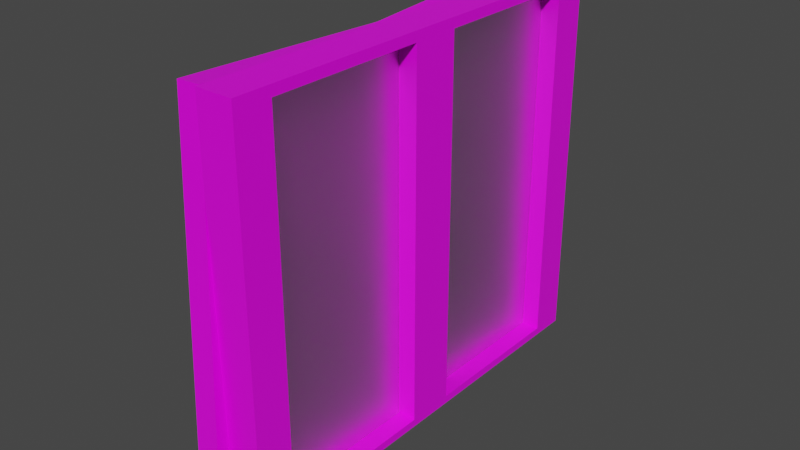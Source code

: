 # Source: window2.blend  (saved by Blender 3.1.7; exported with 4.5.12 LTS)
import bpy
from mathutils import Matrix  # noqa: F401  (used for matrix-valued properties, if any)

bpy.ops.wm.read_factory_settings(use_empty=True)
scene = bpy.context.scene
scene.name = 'Scene'

# ---- collections
col_collection = bpy.data.collections.new('Collection'); scene.collection.children.link(col_collection)

# ---- images (referenced by path relative to the original .blend; pixels are not part of the script)
import os
ASSET_DIR = os.environ.get("B2B_ASSET_DIR", "")  # directory of the original .blend (textures are referenced by path, not embedded)
HERE = os.path.dirname(os.path.abspath(__file__))  # packed textures are extracted next to this script under _unpacked/

def load_image(name, relpath, width, height, colorspace="sRGB"):
    """Load a texture the original file referenced (path relative to the .blend, or extracted next to this script)."""
    p = next((c for c in (os.path.join(HERE, relpath), os.path.join(ASSET_DIR, relpath)) if relpath and os.path.exists(c)), "")
    if p:
        img = bpy.data.images.load(p, check_existing=True)
        img.name = name
    else:  # same state as the original file: an image datablock whose file is absent (Cycles renders it pink)
        img = bpy.data.images.new(name, width, height)
        img.source = "FILE"
        img.filepath = "//" + (relpath or name)
    img.colorspace_settings.name = colorspace
    return img
img_wood1_jpg = load_image('Wood1.jpg', 'Wood1.jpg', 1024, 1024, 'sRGB')

# ---- materials (node trees are filled in below, after node groups)
mat_material_001 = bpy.data.materials.new('Material.001')
mat_material = bpy.data.materials.new('Material')
mat_material.alpha_threshold = 0.0
mat_material.line_color = (0.0, 0.0, 0.0, 1.0)

# ---- material node trees
mat_material_001.use_nodes = True; mat_material_001.node_tree.nodes.clear()
_N = mat_material_001.node_tree.nodes; _L = mat_material_001.node_tree.links
n0 = _N.new('ShaderNodeBsdfPrincipled'); n0.name = 'Principled BSDF'; n0.location = (10, 300)
n0.distribution = 'GGX'
n0.subsurface_method = 'RANDOM_WALK_SKIN'
n0.inputs[3].default_value = 1.45
n0.inputs[18].default_value = 1.0
n0.inputs[27].default_value = (0.0, 0.0, 0.0, 1.0)
n0.inputs[28].default_value = 1.0
n1 = _N.new('ShaderNodeOutputMaterial'); n1.name = 'Material Output'; n1.location = (300, 300)
_L.new(n0.outputs[0], n1.inputs[0])
n1.is_active_output = True
mat_material.use_nodes = True; mat_material.node_tree.nodes.clear()
_N = mat_material.node_tree.nodes; _L = mat_material.node_tree.links
n0 = _N.new('ShaderNodeOutputMaterial'); n0.name = 'Material Output'; n0.location = (300, 300)
n1 = _N.new('ShaderNodeBsdfPrincipled'); n1.name = 'Principled BSDF'; n1.location = (10, 300)
n1.distribution = 'GGX'
n1.subsurface_method = 'RANDOM_WALK_SKIN'
n1.inputs[2].default_value = 0.4
n1.inputs[3].default_value = 1.45
n1.inputs[27].default_value = (0.0, 0.0, 0.0, 1.0)
n1.inputs[28].default_value = 1.0
n2 = _N.new('ShaderNodeTexImage'); n2.name = 'Image Texture'; n2.location = (-280, 280)
n2.image = img_wood1_jpg
_L.new(n1.outputs[0], n0.inputs[0])
_L.new(n2.outputs[0], n1.inputs[0])
n0.is_active_output = True

# ---- world
world_world = bpy.data.worlds.new('World'); scene.world = world_world
world_world.use_nodes = True; world_world.node_tree.nodes.clear()
_N = world_world.node_tree.nodes; _L = world_world.node_tree.links
n0 = _N.new('ShaderNodeOutputWorld'); n0.name = 'World Output'; n0.location = (300, 300)
n1 = _N.new('ShaderNodeBackground'); n1.name = 'Background'; n1.location = (10, 300)
n1.inputs[0].default_value = (0.05088, 0.05088, 0.05088, 1.0)
_L.new(n1.outputs[0], n0.inputs[0])
n0.is_active_output = True
world_world.color = (0.05088, 0.05088, 0.05088)
world_world.use_sun_shadow = False
world_world.sun_shadow_jitter_overblur = 0.0

# ---- meshes
me_plane = bpy.data.meshes.new('Plane')
me_plane.from_pydata([(-1.0, -1.0, 0.0), (1.0, -1.0, 0.0), (-1.0, 1.0, 0.0), (1.0, 1.0, 0.0), (1.0, 1.0, -0.0994), (-1.0, 1.0, -0.0994), (1.0, -1.0, -0.0994), (-1.0, -1.0, -0.0994), (1.0, 1.0, 0.0994), (-1.0, 1.0, 0.0994), (1.0, -1.0, 0.0994), (-1.0, -1.0, 0.0994), (-1.0, -0.1328, 0.0994), (-1.0, 0.1328, 0.0994), (1.0, 0.1328, -0.0994), (1.0, -0.1328, -0.0994), (1.0, -0.1328, 0.0994), (1.0, 0.1328, 0.0994), (-1.0, -0.1328, -0.0994), (-1.0, 0.1328, -0.0994), (-1.0, 1.0, -0.0994), (-1.0, 1.0, 0.0994), (-1.0, -1.0, 0.0994), (-1.0, -1.0, -0.0994), (-1.0, -0.1328, -0.0994), (-1.0, -0.1328, 0.0994), (-1.0, 0.1328, 0.0994), (-1.0, 0.1328, -0.0994), (-1.0, 1.2, -0.0994), (-1.0, 1.2, 0.0994), (1.0, 1.2, -0.0994), (1.0, 1.2, 0.0994), (-1.0, -1.2, 0.0994), (1.0, -1.2, 0.0994), (1.0, -1.2, -0.0994), (-1.0, -1.2, -0.0994), (-1.043, 1.0, -0.0994), (-1.043, 1.0, 0.0994), (-1.043, -1.0, 0.0994), (-1.043, -1.0, -0.0994), (-1.043, -0.1328, -0.0994), (-1.043, 0.1328, -0.0994), (-1.043, -0.1328, 0.0994), (-1.043, 0.1328, 0.0994), (-1.043, 1.0, -0.0994), (-1.043, 1.0, 0.0994), (-1.043, -1.0, 0.0994), (-1.043, -1.0, -0.0994), (-1.043, -0.1328, -0.0994), (-1.043, -0.1328, 0.0994), (-1.043, 0.1328, 0.0994), (-1.043, 0.1328, -0.0994), (-1.043, 1.2, -0.0994), (-1.043, 1.2, 0.0994), (-1.043, -1.2, 0.0994), (-1.043, -1.2, -0.0994), (1.054, -1.0, -0.0994), (1.054, -1.0, 0.0994), (1.054, 1.0, 0.0994), (1.054, 1.0, -0.0994), (1.054, 0.1328, -0.0994), (1.054, -0.1328, -0.0994), (1.054, -0.1328, 0.0994), (1.054, 0.1328, 0.0994), (1.054, 1.2, 0.0994), (1.054, 1.2, -0.0994), (1.054, -1.2, -0.0994), (1.054, -1.2, 0.0994), (-0.9376, 1.267, 0.2359), (1.059, 1.147, 0.2629), (-1.013, 0.007897, 0.2247), (0.9832, -0.1119, 0.2517), (-0.9359, 1.268, 0.1159), (1.06, 1.148, 0.1429), (-1.011, 0.008857, 0.1048), (0.9849, -0.111, 0.1318), (-0.9479, -1.294, 0.1976), (1.048, -1.176, 0.2312), (-1.023, -0.03584, 0.2563), (0.9729, 0.08229, 0.2898), (-0.9462, -1.288, 0.07781), (1.05, -1.17, 0.1114), (-1.022, -0.03016, 0.1364), (0.9746, 0.08797, 0.17)], [], [(0, 1, 3, 2), (14, 4, 59, 60), (33, 34, 66, 67), (19, 18, 40, 41), (30, 31, 64, 65), (18, 7, 23, 24), (7, 11, 22, 23), (15, 18, 19, 14), (22, 25, 49, 46), (17, 13, 12, 16), (34, 6, 56, 66), (16, 12, 18, 15), (13, 17, 14, 19), (27, 26, 50, 51), (25, 24, 48, 49), (13, 9, 21, 26), (9, 5, 20, 21), (11, 12, 25, 22), (19, 13, 26, 27), (5, 19, 27, 20), (12, 18, 24, 25), (29, 31, 30, 28), (4, 30, 65, 59), (4, 5, 28, 30), (9, 8, 31, 29), (35, 34, 33, 32), (7, 6, 34, 35), (5, 9, 37, 36), (10, 11, 32, 33), (6, 23, 22, 10), (4, 8, 21, 20), (36, 37, 53, 52), (40, 42, 43, 41), (49, 48, 47, 46), (45, 44, 51, 50), (38, 39, 55, 54), (35, 32, 54, 55), (26, 21, 45, 50), (9, 29, 53, 37), (20, 27, 51, 44), (28, 5, 36, 52), (18, 12, 42, 40), (24, 23, 47, 48), (12, 13, 43, 42), (21, 20, 44, 45), (11, 7, 39, 38), (7, 35, 55, 39), (13, 19, 41, 43), (23, 22, 46, 47), (29, 28, 52, 53), (32, 11, 38, 54), (56, 57, 67, 66), (59, 58, 63, 60), (61, 62, 57, 56), (62, 61, 60, 63), (58, 59, 65, 64), (31, 8, 58, 64), (16, 10, 57, 62), (15, 14, 60, 61), (8, 17, 63, 58), (17, 16, 62, 63), (10, 33, 67, 57), (6, 15, 61, 56), (20, 21, 26, 27), (22, 23, 24, 25), (6, 10, 16, 15), (8, 4, 14, 17), (68, 70, 71, 69), (70, 74, 75, 71), (74, 72, 73, 75), (72, 68, 69, 73), (70, 68, 72, 74), (75, 73, 69, 71), (76, 77, 79, 78), (78, 79, 83, 82), (82, 83, 81, 80), (80, 81, 77, 76), (78, 82, 80, 76), (83, 79, 77, 81)])
me_plane.polygons.foreach_set('material_index', [0, 1, 1, 1, 1, 1, 1, 1, 1, 1, 1, 1, 1, 1, 1, 1, 1, 1, 1, 1, 1, 1, 1, 1, 1, 1, 1, 1, 1, 1, 1, 1, 1, 1, 1, 1, 1, 1, 1, 1, 1, 1, 1, 1, 1, 1, 1, 1, 1, 1, 1, 1, 1, 1, 1, 1, 1, 1, 1, 1, 1, 1, 1, 1, 1, 1, 1, 1, 1, 1, 1, 1, 1, 1, 1, 1, 1, 1, 1])
_uv = me_plane.uv_layers.new(name='UVMap')
_uv.uv.foreach_set('vector', [0.0, 0.0, 1.0, 0.0, 1.0, 1.0, 0.0, 1.0, 0.0, 0.0, 0.0, 0.0, 0.0, 0.0, 0.0, 0.0, 0.625, 1.0, 0.625, 0.75, 0.625, 0.75, 0.625, 1.0, 0.375, 0.6084, 0.375, 0.6416, 0.375, 0.6416, 0.375, 0.6084, 0.625, 0.5, 0.625, 0.25, 0.625, 0.25, 0.625, 0.5, 0.0, 0.0, 0.0, 0.0, 0.0, 0.0, 0.0, 0.0, 0.375, 0.75, 0.375, 1.0, 0.375, 1.0, 0.375, 0.75, 0.625, 0.6416, 0.375, 0.6416, 0.375, 0.6084, 0.625, 0.6084, 0.0, 0.0, 0.0, 0.0, 0.0, 0.0, 0.0, 0.0, 0.9922, 1.009, -0.007812, 1.009, -0.007812, 0.01465, 0.9922, 0.01465, 0.0, 0.0, 0.0, 0.0, 0.0, 0.0, 0.0, 0.0, 0.625, 0.1084, 0.375, 0.1084, 0.375, 0.6416, 0.625, 0.6416, 0.375, 0.1416, 0.625, 0.1416, 0.625, 0.6084, 0.375, 0.6084, 0.375, 0.6084, 0.125, 0.6084, 0.125, 0.6084, 0.375, 0.6084, 0.125, 0.6416, 0.375, 0.6416, 0.375, 0.6416, 0.125, 0.6416, 0.0, 0.0, 0.0, 0.0, 0.0, 0.0, 0.0, 0.0, 0.375, 0.25, 0.375, 0.5, 0.375, 0.5, 0.375, 0.25, 0.0, 0.0, 0.0, 0.0, 0.0, 0.0, 0.0, 0.0, 0.375, 0.6084, 0.125, 0.6084, 0.125, 0.6084, 0.375, 0.6084, 0.0, 0.0, 0.0, 0.0, 0.0, 0.0, 0.0, 0.0, 0.125, 0.6416, 0.375, 0.6416, 0.375, 0.6416, 0.125, 0.6416, 0.375, 0.25, 0.625, 0.25, 0.625, 0.5, 0.375, 0.5, 0.0, 0.0, 0.0, 0.0, 0.0, 0.0, 0.0, 0.0, 0.0, 0.0, 0.0, 0.0, 0.0, 0.0, 0.0, 0.0, 0.0, 0.4688, 0.0, 0.4688, 0.0, 0.4688, 0.0, 0.4688, 0.375, 0.75, 0.625, 0.75, 0.625, 1.0, 0.375, 1.0, 0.0, 0.0, 0.0, 0.0, 0.0, 0.0, 0.0, 0.0, 0.375, 0.5, 0.375, 0.25, 0.375, 0.25, 0.375, 0.5, 0.0, 0.0, 0.0, 0.0, 0.0, 0.0, 0.0, 0.0, 0.625, 0.75, 0.375, 0.75, 0.375, 1.0, 0.875, 0.75, 0.625, 0.5, 0.875, 0.5, 0.125, 0.5, 0.375, 0.5, 0.375, 0.5, 0.375, 0.25, 0.375, 0.25, 0.375, 0.5, 0.375, 0.6416, 0.125, 0.6416, 0.125, 0.6084, 0.375, 0.6084, 0.125, 0.6416, 0.375, 0.6416, 0.375, 0.75, 0.125, 0.75, 0.125, 0.5, 0.375, 0.5, 0.375, 0.6084, 0.125, 0.6084, 0.375, 1.0, 0.375, 0.75, 0.375, 0.75, 0.375, 1.0, 0.375, 0.75, 0.375, 1.0, 0.375, 1.0, 0.375, 0.75, 0.0, 0.0, 0.0, 0.0, 0.0, 0.0, 0.0, 0.0, 0.0, 0.0, 0.0, 0.0, 0.0, 0.0, 0.0, 0.0, 0.0, 0.0, 0.0, 0.0, 0.0, 0.0, 0.0, 0.0, 0.0, 0.0, 0.0, 0.0, 0.0, 0.0, 0.0, 0.0, 0.375, 0.6416, 0.375, 0.1084, 0.375, 0.1084, 0.375, 0.6416, 0.0, 0.0, 0.0, 0.0, 0.0, 0.0, 0.0, 0.0, 0.375, 0.1084, 0.375, 0.1416, 0.375, 0.1416, 0.375, 0.1084, 0.375, 0.25, 0.375, 0.5, 0.375, 0.5, 0.375, 0.25, 0.375, 1.0, 0.375, 0.75, 0.375, 0.75, 0.375, 1.0, 0.0, 0.0, 0.0, 0.0, 0.0, 0.0, 0.0, 0.0, 0.375, 0.1416, 0.375, 0.6084, 0.375, 0.6084, 0.375, 0.1416, 0.375, 0.75, 0.375, 1.0, 0.375, 1.0, 0.375, 0.75, 0.375, 0.25, 0.375, 0.5, 0.375, 0.5, 0.375, 0.25, 0.0, 0.0, 0.0, 0.0, 0.0, 0.0, 0.0, 0.0, 0.625, 0.75, 0.875, 0.75, 0.875, 0.75, 0.625, 0.75, 0.625, 0.5, 0.875, 0.5, 0.875, 0.6084, 0.625, 0.6084, 0.625, 0.6416, 0.875, 0.6416, 0.875, 0.75, 0.625, 0.75, 0.875, 0.6416, 0.625, 0.6416, 0.625, 0.6084, 0.875, 0.6084, 0.875, 0.5, 0.625, 0.5, 0.625, 0.5, 0.875, 0.5, 0.0, 0.0, 0.0, 0.0, 0.0, 0.0, 0.0, 0.0, 0.0, 0.0, 0.0, 0.0, 0.0, 0.0, 0.0, 0.0, 0.625, 0.6416, 0.625, 0.6084, 0.625, 0.6084, 0.625, 0.6416, 0.0, 0.0, 0.0, 0.0, 0.0, 0.0, 0.0, 0.0, 0.625, 0.1416, 0.625, 0.1084, 0.625, 0.1084, 0.625, 0.1416, 0.0, 0.0, 0.0, 0.0, 0.0, 0.0, 0.0, 0.0, 0.0, 0.0, 0.0, 0.0, 0.0, 0.0, 0.0, 0.0, 0.375, 0.5, 0.375, 0.25, 0.0, 0.0, 0.375, 0.6084, 0.375, 1.0, 0.375, 0.75, 0.0, 0.0, 0.125, 0.6416, 0.0, 0.0, 0.0, 0.0, 0.625, 0.1084, 0.0, 0.0, 0.0, 0.0, 0.0, 0.0, 0.625, 0.6084, 0.0, 0.0, 0.375, 0.0, 0.375, 0.25, 0.625, 0.25, 0.625, 0.0, 0.375, 0.25, 0.375, 0.5, 0.625, 0.5, 0.625, 0.25, -0.006477, 0.03259, -0.006477, 1.03, 0.9909, 1.03, 0.9909, 0.03259, 0.375, 0.75, 0.375, 1.0, 0.625, 1.0, 0.625, 0.75, 0.125, 0.5, 0.125, 0.75, 0.375, 0.75, 0.375, 0.5, 0.625, 0.5, 0.625, 0.75, 0.875, 0.75, 0.875, 0.5, 0.375, 0.0, 0.625, 0.0, 0.625, 0.25, 0.375, 0.25, 0.375, 0.25, 0.625, 0.25, 0.625, 0.5, 0.375, 0.5, -0.01944, -0.01944, 1.004, -0.01944, 1.004, 1.004, -0.01944, 1.004, 0.375, 0.75, 0.625, 0.75, 0.625, 1.0, 0.375, 1.0, 0.125, 0.5, 0.375, 0.5, 0.375, 0.75, 0.125, 0.75, 0.625, 0.5, 0.875, 0.5, 0.875, 0.75, 0.625, 0.75])
me_plane.materials.append(mat_material_001)
me_plane.materials.append(mat_material)
me_plane.update()

# ---- objects
ob_plane = bpy.data.objects.new('Plane', me_plane)

# ---- transforms, parenting, visibility, modifiers, constraints
ob_plane.location = (0.0, 0.0, 0.0)
ob_plane.rotation_euler = (0.0, -1.571, 0.0)

# ---- collection membership
col_collection.objects.link(ob_plane)

# ---- scene / render settings (as saved in the file)
scene.frame_start = 1; scene.frame_end = 250; scene.frame_set(1)
scene.render.engine = 'CYCLES'
scene.cycles.sampling_pattern = 'TABULATED_SOBOL'
scene.cycles.use_light_tree = False
scene.view_settings.view_transform = 'Filmic'
bpy.context.view_layer.update()

# ---- added for rendering (the .blend has no active camera and no usable light): camera, sun
cam_auto = bpy.data.cameras.new('AutoCamera')
cam_auto.lens = 50.0
cam_auto.sensor_width = 36.0
cam_auto.clip_end = 1000.0
ob_auto_camera = bpy.data.objects.new('AutoCamera', cam_auto)
scene.collection.objects.link(ob_auto_camera)
ob_auto_camera.location = (2.9929, -3.71858, 2.47896)
ob_auto_camera.rotation_euler = (1.09748, -7.21219e-08, 0.694738)
scene.camera = ob_auto_camera
light_auto_sun = bpy.data.lights.new('AutoSun', 'SUN')
light_auto_sun.energy = 3.0
light_auto_sun.angle = 0.0523599
ob_auto_sun = bpy.data.objects.new('AutoSun', light_auto_sun)
scene.collection.objects.link(ob_auto_sun)
ob_auto_sun.rotation_euler = (0.872665, 0.174533, 0.523599)
bpy.context.view_layer.update()
